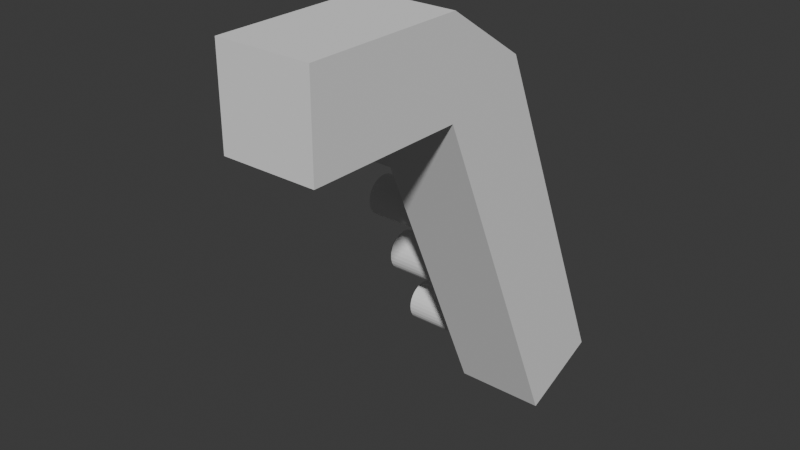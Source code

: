 # Source: Ladder2.blend  (saved by Blender 4.5.91; exported with 4.5.12 LTS)
import bpy
from mathutils import Matrix  # noqa: F401  (used for matrix-valued properties, if any)

bpy.ops.wm.read_factory_settings(use_empty=True)
scene = bpy.context.scene
scene.name = 'Scene'

# ---- collections
col_collection = bpy.data.collections.new('Collection'); scene.collection.children.link(col_collection)

# ---- world
world_world = bpy.data.worlds.new('World'); scene.world = world_world
world_world.use_nodes = True; world_world.node_tree.nodes.clear()
_N = world_world.node_tree.nodes; _L = world_world.node_tree.links
n0 = _N.new('ShaderNodeOutputWorld'); n0.name = 'World Output'; n0.location = (200, 100)
n1 = _N.new('ShaderNodeBackground'); n1.name = 'Background'; n1.location = (-200, 100)
n1.inputs[0].default_value = (0.05088, 0.05088, 0.05088, 1.0)
_L.new(n1.outputs[0], n0.inputs[0])
n0.is_active_output = True
world_world.color = (0.05088, 0.05088, 0.05088)
world_world.sun_shadow_jitter_overblur = 0.0

# ---- meshes
me_cube_001 = bpy.data.meshes.new('Cube.001')
me_cube_001.from_pydata([(-1.0, 0.6001, -4.179), (-1.0, -2.739, 3.647), (-1.0, 2.44, -3.394), (-1.0, -0.8998, 4.432), (1.0, 0.6001, -4.179), (1.0, -2.739, 3.647), (1.0, 2.44, -3.394), (1.0, -0.8998, 4.432), (-1.0, -6.18, 3.647), (-1.0, -2.739, 5.647), (1.0, -2.739, 5.647), (1.0, -6.18, 3.647), (-1.0, -6.18, 5.647), (1.0, -6.18, 5.647)], [], [(0, 1, 3, 2), (2, 3, 7, 6), (6, 7, 5, 4), (4, 5, 1, 0), (2, 6, 4, 0), (3, 1, 9), (5, 10, 13, 11), (13, 12, 8, 11), (7, 3, 9, 10), (5, 7, 10), (10, 9, 12, 13), (1, 5, 11, 8), (9, 1, 8, 12)])
_uv = me_cube_001.uv_layers.new(name='UVMap')
_uv.uv.foreach_set('vector', [0.375, 0.0, 0.625, 0.0, 0.625, 0.25, 0.375, 0.25, 0.375, 0.25, 0.625, 0.25, 0.625, 0.5, 0.375, 0.5, 0.375, 0.5, 0.625, 0.5, 0.625, 0.75, 0.375, 0.75, 0.375, 0.75, 0.625, 0.75, 0.625, 1.0, 0.375, 1.0, 0.125, 0.5, 0.375, 0.5, 0.375, 0.75, 0.125, 0.75, 0.625, 0.25, 0.625, 0.0, 0.625, 0.25, 0.625, 0.75, 0.625, 0.5, 0.625, 0.5, 0.625, 0.75, 0.625, 0.5, 0.875, 0.5, 0.875, 0.75, 0.625, 0.75, 0.625, 0.5, 0.625, 0.25, 0.625, 0.25, 0.625, 0.5, 0.625, 0.75, 0.625, 0.5, 0.625, 0.5, 0.625, 0.5, 0.625, 0.25, 0.625, 0.25, 0.625, 0.5, 0.625, 1.0, 0.625, 0.75, 0.625, 0.75, 0.625, 1.0, 0.625, 0.25, 0.625, 0.0, 0.625, 0.0, 0.625, 0.25])
me_cube_001.update()
me_cylinder_001 = bpy.data.meshes.new('Cylinder.001')
me_cylinder_001.from_pydata([(-1.0, 0.4746, -1.966e-08), (1.0, 0.4746, -1.966e-08), (-1.0, 0.4655, -0.09259), (1.0, 0.4655, -0.09259), (-1.0, 0.4385, -0.1816), (1.0, 0.4385, -0.1816), (-1.0, 0.3946, -0.2637), (1.0, 0.3946, -0.2637), (-1.0, 0.3356, -0.3356), (1.0, 0.3356, -0.3356), (-1.0, 0.2637, -0.3946), (1.0, 0.2637, -0.3946), (-1.0, 0.1816, -0.4385), (1.0, 0.1816, -0.4385), (-1.0, 0.09259, -0.4655), (1.0, 0.09259, -0.4655), (-1.0, -1.023e-08, -0.4746), (1.0, -1.023e-08, -0.4746), (-1.0, -0.09259, -0.4655), (1.0, -0.09259, -0.4655), (-1.0, -0.1816, -0.4385), (1.0, -0.1816, -0.4385), (-1.0, -0.2637, -0.3946), (1.0, -0.2637, -0.3946), (-1.0, -0.3356, -0.3356), (1.0, -0.3356, -0.3356), (-1.0, -0.3946, -0.2637), (1.0, -0.3946, -0.2637), (-1.0, -0.4385, -0.1816), (1.0, -0.4385, -0.1816), (-1.0, -0.4655, -0.09259), (1.0, -0.4655, -0.09259), (-1.0, -0.4746, -1.966e-08), (1.0, -0.4746, -1.966e-08), (-1.0, -0.4655, 0.09259), (1.0, -0.4655, 0.09259), (-1.0, -0.4385, 0.1816), (1.0, -0.4385, 0.1816), (-1.0, -0.3946, 0.2637), (1.0, -0.3946, 0.2637), (-1.0, -0.3356, 0.3356), (1.0, -0.3356, 0.3356), (-1.0, -0.2637, 0.3946), (1.0, -0.2637, 0.3946), (-1.0, -0.1816, 0.4385), (1.0, -0.1816, 0.4385), (-1.0, -0.09259, 0.4655), (1.0, -0.09259, 0.4655), (-1.0, -1.023e-08, 0.4746), (1.0, -1.023e-08, 0.4746), (-1.0, 0.09259, 0.4655), (1.0, 0.09259, 0.4655), (-1.0, 0.1816, 0.4385), (1.0, 0.1816, 0.4385), (-1.0, 0.2637, 0.3946), (1.0, 0.2637, 0.3946), (-1.0, 0.3356, 0.3356), (1.0, 0.3356, 0.3356), (-1.0, 0.3946, 0.2637), (1.0, 0.3946, 0.2637), (-1.0, 0.4385, 0.1816), (1.0, 0.4385, 0.1816), (-1.0, 0.4655, 0.09259), (1.0, 0.4655, 0.09259)], [], [(0, 1, 3, 2), (2, 3, 5, 4), (4, 5, 7, 6), (6, 7, 9, 8), (8, 9, 11, 10), (10, 11, 13, 12), (12, 13, 15, 14), (14, 15, 17, 16), (16, 17, 19, 18), (18, 19, 21, 20), (20, 21, 23, 22), (22, 23, 25, 24), (24, 25, 27, 26), (26, 27, 29, 28), (28, 29, 31, 30), (30, 31, 33, 32), (32, 33, 35, 34), (34, 35, 37, 36), (36, 37, 39, 38), (38, 39, 41, 40), (40, 41, 43, 42), (42, 43, 45, 44), (44, 45, 47, 46), (46, 47, 49, 48), (48, 49, 51, 50), (50, 51, 53, 52), (52, 53, 55, 54), (54, 55, 57, 56), (56, 57, 59, 58), (58, 59, 61, 60), (3, 1, 63, 61, 59, 57, 55, 53, 51, 49, 47, 45, 43, 41, 39, 37, 35, 33, 31, 29, 27, 25, 23, 21, 19, 17, 15, 13, 11, 9, 7, 5), (60, 61, 63, 62), (62, 63, 1, 0), (0, 2, 4, 6, 8, 10, 12, 14, 16, 18, 20, 22, 24, 26, 28, 30, 32, 34, 36, 38, 40, 42, 44, 46, 48, 50, 52, 54, 56, 58, 60, 62)])
_uv = me_cylinder_001.uv_layers.new(name='UVMap')
_uv.uv.foreach_set('vector', [1.0, 0.5, 1.0, 1.0, 0.9688, 1.0, 0.9688, 0.5, 0.9688, 0.5, 0.9688, 1.0, 0.9375, 1.0, 0.9375, 0.5, 0.9375, 0.5, 0.9375, 1.0, 0.9062, 1.0, 0.9062, 0.5, 0.9062, 0.5, 0.9062, 1.0, 0.875, 1.0, 0.875, 0.5, 0.875, 0.5, 0.875, 1.0, 0.8438, 1.0, 0.8438, 0.5, 0.8438, 0.5, 0.8438, 1.0, 0.8125, 1.0, 0.8125, 0.5, 0.8125, 0.5, 0.8125, 1.0, 0.7812, 1.0, 0.7812, 0.5, 0.7812, 0.5, 0.7812, 1.0, 0.75, 1.0, 0.75, 0.5, 0.75, 0.5, 0.75, 1.0, 0.7188, 1.0, 0.7188, 0.5, 0.7188, 0.5, 0.7188, 1.0, 0.6875, 1.0, 0.6875, 0.5, 0.6875, 0.5, 0.6875, 1.0, 0.6562, 1.0, 0.6562, 0.5, 0.6562, 0.5, 0.6562, 1.0, 0.625, 1.0, 0.625, 0.5, 0.625, 0.5, 0.625, 1.0, 0.5938, 1.0, 0.5938, 0.5, 0.5938, 0.5, 0.5938, 1.0, 0.5625, 1.0, 0.5625, 0.5, 0.5625, 0.5, 0.5625, 1.0, 0.5312, 1.0, 0.5312, 0.5, 0.5312, 0.5, 0.5312, 1.0, 0.5, 1.0, 0.5, 0.5, 0.5, 0.5, 0.5, 1.0, 0.4688, 1.0, 0.4688, 0.5, 0.4688, 0.5, 0.4688, 1.0, 0.4375, 1.0, 0.4375, 0.5, 0.4375, 0.5, 0.4375, 1.0, 0.4062, 1.0, 0.4062, 0.5, 0.4062, 0.5, 0.4062, 1.0, 0.375, 1.0, 0.375, 0.5, 0.375, 0.5, 0.375, 1.0, 0.3438, 1.0, 0.3438, 0.5, 0.3438, 0.5, 0.3438, 1.0, 0.3125, 1.0, 0.3125, 0.5, 0.3125, 0.5, 0.3125, 1.0, 0.2812, 1.0, 0.2812, 0.5, 0.2812, 0.5, 0.2812, 1.0, 0.25, 1.0, 0.25, 0.5, 0.25, 0.5, 0.25, 1.0, 0.2188, 1.0, 0.2188, 0.5, 0.2188, 0.5, 0.2188, 1.0, 0.1875, 1.0, 0.1875, 0.5, 0.1875, 0.5, 0.1875, 1.0, 0.1562, 1.0, 0.1562, 0.5, 0.1562, 0.5, 0.1562, 1.0, 0.125, 1.0, 0.125, 0.5, 0.125, 0.5, 0.125, 1.0, 0.09375, 1.0, 0.09375, 0.5, 0.09375, 0.5, 0.09375, 1.0, 0.0625, 1.0, 0.0625, 0.5, 0.2968, 0.4854, 0.25, 0.49, 0.2032, 0.4854, 0.1582, 0.4717, 0.1167, 0.4496, 0.08029, 0.4197, 0.05045, 0.3833, 0.02827, 0.3418, 0.01461, 0.2968, 0.01, 0.25, 0.01461, 0.2032, 0.02827, 0.1582, 0.05045, 0.1167, 0.08029, 0.08029, 0.1167, 0.05045, 0.1582, 0.02827, 0.2032, 0.01461, 0.25, 0.01, 0.2968, 0.01461, 0.3418, 0.02827, 0.3833, 0.05045, 0.4197, 0.08029, 0.4496, 0.1167, 0.4717, 0.1582, 0.4854, 0.2032, 0.49, 0.25, 0.4854, 0.2968, 0.4717, 0.3418, 0.4496, 0.3833, 0.4197, 0.4197, 0.3833, 0.4496, 0.3418, 0.4717, 0.0625, 0.5, 0.0625, 1.0, 0.03125, 1.0, 0.03125, 0.5, 0.03125, 0.5, 0.03125, 1.0, 0.0, 1.0, 0.0, 0.5, 0.75, 0.49, 0.7968, 0.4854, 0.8418, 0.4717, 0.8833, 0.4496, 0.9197, 0.4197, 0.9496, 0.3833, 0.9717, 0.3418, 0.9854, 0.2968, 0.99, 0.25, 0.9854, 0.2032, 0.9717, 0.1582, 0.9496, 0.1167, 0.9197, 0.08029, 0.8833, 0.05045, 0.8418, 0.02827, 0.7968, 0.01461, 0.75, 0.01, 0.7032, 0.01461, 0.6582, 0.02827, 0.6167, 0.05045, 0.5803, 0.08029, 0.5504, 0.1167, 0.5283, 0.1582, 0.5146, 0.2032, 0.51, 0.25, 0.5146, 0.2968, 0.5283, 0.3418, 0.5504, 0.3833, 0.5803, 0.4197, 0.6167, 0.4496, 0.6582, 0.4717, 0.7032, 0.4854])
me_cylinder_001.update()

# ---- objects
ob_cube = bpy.data.objects.new('Cube', me_cube_001)
ob_cylinder = bpy.data.objects.new('Cylinder', me_cylinder_001)

# ---- transforms, parenting, visibility, modifiers, constraints
ob_cube.location = (0.0, 0.0, 0.0)
ob_cylinder.location = (-1.813, 1.286, -3.156)
ob_cylinder.rotation_euler = (-0.4033, -0.0, -3.142)
_m = ob_cylinder.modifiers.new('Array', 'ARRAY')
_m.count = 5
_m.use_constant_offset = True
_m.constant_offset_displace = (0.0, 0.0, 1.825)
_m.use_relative_offset = False
_m.relative_offset_displace = (0.0, 0.0, 1.0)

# ---- collection membership
col_collection.objects.link(ob_cube)
col_collection.objects.link(ob_cylinder)

# ---- scene / render settings (as saved in the file)
scene.frame_start = 1; scene.frame_end = 250; scene.frame_set(1)
scene.render.engine = 'BLENDER_EEVEE_NEXT'
bpy.context.view_layer.update()

# ---- added for rendering (the .blend has no active camera and no usable light): camera, sun
cam_auto = bpy.data.cameras.new('AutoCamera')
cam_auto.lens = 50.0
cam_auto.sensor_width = 36.0
cam_auto.clip_end = 1000.0
ob_auto_camera = bpy.data.objects.new('AutoCamera', cam_auto)
scene.collection.objects.link(ob_auto_camera)
ob_auto_camera.location = (11.6912, -16.9876, 10.8121)
ob_auto_camera.rotation_euler = (1.09748, -7.21219e-08, 0.694738)
scene.camera = ob_auto_camera
light_auto_sun = bpy.data.lights.new('AutoSun', 'SUN')
light_auto_sun.energy = 3.0
light_auto_sun.angle = 0.0523599
ob_auto_sun = bpy.data.objects.new('AutoSun', light_auto_sun)
scene.collection.objects.link(ob_auto_sun)
ob_auto_sun.rotation_euler = (0.872665, 0.174533, 0.523599)
bpy.context.view_layer.update()
